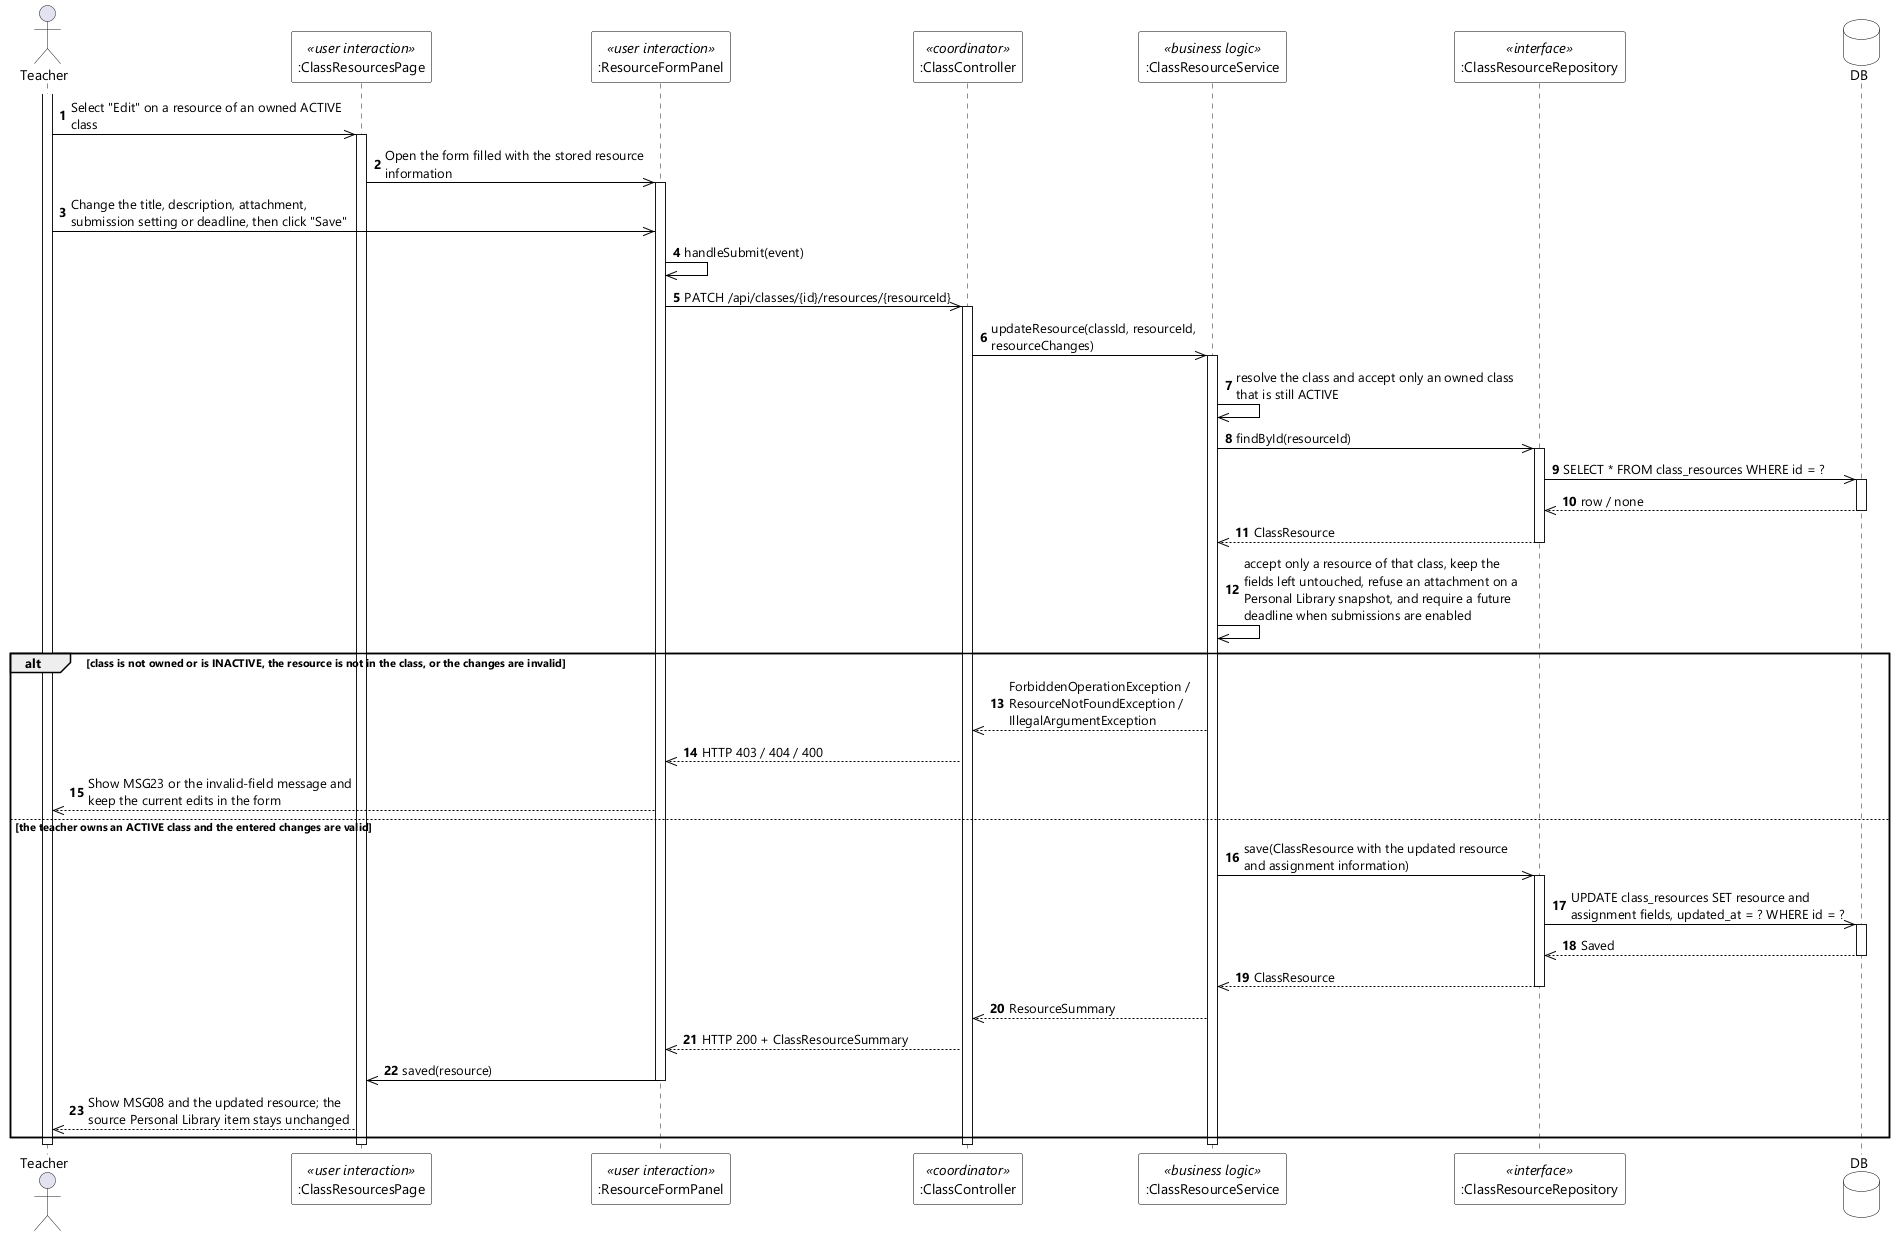

The diagram above was rendered by PlantUML. Its source (embedded in the PNG):
@startuml UC-41 Update Class Resource - Sequence Diagram (stereo)
skinparamlocked dpi 96
skinparam defaultFontName "Segoe UI"
skinparam shadowing false
skinparam ParticipantBackgroundColor #FFFFFF
skinparam ParticipantBorderColor #000000
skinparam DatabaseBackgroundColor #FFFFFF
skinparam DatabaseBorderColor #000000
skinparam ArrowColor #000000
skinparam sequenceMessageAlign left
skinparam maxMessageSize 280

actor Teacher
participant ":ClassResourcesPage" as UI <<user interaction>>
participant ":ResourceFormPanel" as FORM <<user interaction>>
participant ":ClassController" as CTL <<coordinator>>
participant ":ClassResourceService" as SVC <<business logic>>
participant ":ClassResourceRepository" as RES <<interface>>
database DB

autonumber
activate Teacher
Teacher ->> UI : Select "Edit" on a resource of an owned ACTIVE class
activate UI
UI ->> FORM : Open the form filled with the stored resource information
activate FORM
Teacher ->> FORM : Change the title, description, attachment, submission setting or deadline, then click "Save"
FORM ->> FORM : handleSubmit(event)
FORM ->> CTL : PATCH /api/classes/{id}/resources/{resourceId}
activate CTL
CTL ->> SVC : updateResource(classId, resourceId, resourceChanges)
activate SVC
SVC ->> SVC : resolve the class and accept only an owned class that is still ACTIVE
SVC ->> RES : findById(resourceId)
activate RES
RES ->> DB : SELECT * FROM class_resources WHERE id = ?
activate DB
DB -->> RES : row / none
deactivate DB
RES -->> SVC : ClassResource
deactivate RES
SVC ->> SVC : accept only a resource of that class, keep the fields left untouched, refuse an attachment on a Personal Library snapshot, and require a future deadline when submissions are enabled

alt class is not owned or is INACTIVE, the resource is not in the class, or the changes are invalid
  SVC -->> CTL : ForbiddenOperationException / ResourceNotFoundException / IllegalArgumentException
  CTL -->> FORM : HTTP 403 / 404 / 400
  FORM -->> Teacher : Show MSG23 or the invalid-field message and keep the current edits in the form

else the teacher owns an ACTIVE class and the entered changes are valid
  SVC ->> RES : save(ClassResource with the updated resource and assignment information)
  activate RES
  RES ->> DB : UPDATE class_resources SET resource and assignment fields, updated_at = ? WHERE id = ?
  activate DB
  DB -->> RES : Saved
  deactivate DB
  RES -->> SVC : ClassResource
  deactivate RES
  SVC -->> CTL : ResourceSummary
  CTL -->> FORM : HTTP 200 + ClassResourceSummary
  FORM ->> UI : saved(resource)
  deactivate FORM
  UI -->> Teacher : Show MSG08 and the updated resource; the source Personal Library item stays unchanged
end
deactivate SVC
deactivate CTL
deactivate UI
deactivate Teacher
@enduml